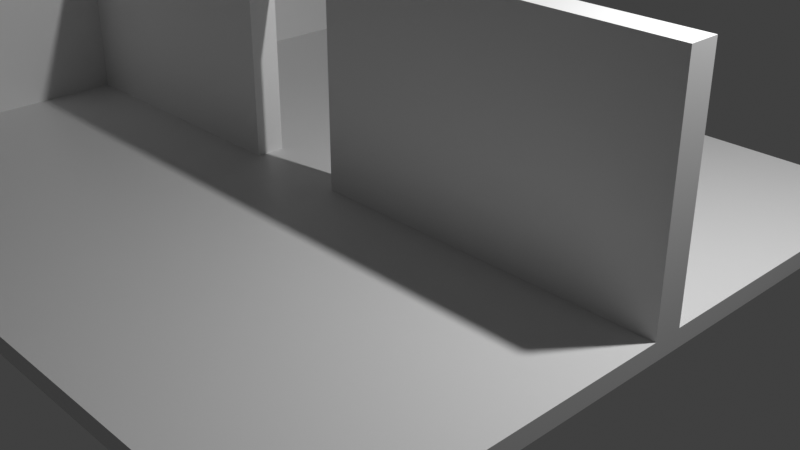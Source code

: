 # Source: room.blend  (saved by Blender 3.0.42; exported with 4.5.12 LTS)
import bpy
from mathutils import Matrix  # noqa: F401  (used for matrix-valued properties, if any)

bpy.ops.wm.read_factory_settings(use_empty=True)
scene = bpy.context.scene
scene.name = 'Scene'

# ---- collections
col_collection = bpy.data.collections.new('Collection'); scene.collection.children.link(col_collection)

# ---- materials (node trees are filled in below, after node groups)
mat_material = bpy.data.materials.new('Material')
mat_material.alpha_threshold = 0.0
mat_material.use_transparent_shadow = False
mat_material.line_color = (0.0, 0.0, 0.0, 1.0)

# ---- material node trees
mat_material.use_nodes = True; mat_material.node_tree.nodes.clear()
_N = mat_material.node_tree.nodes; _L = mat_material.node_tree.links
n0 = _N.new('ShaderNodeOutputMaterial'); n0.name = 'Material Output'; n0.location = (300, 300)
n1 = _N.new('ShaderNodeBsdfPrincipled'); n1.name = 'Principled BSDF'; n1.location = (10, 300)
n1.distribution = 'GGX'
n1.subsurface_method = 'RANDOM_WALK_SKIN'
n1.inputs[2].default_value = 0.4
n1.inputs[3].default_value = 1.45
n1.inputs[27].default_value = (0.0, 0.0, 0.0, 1.0)
n1.inputs[28].default_value = 1.0
_L.new(n1.outputs[0], n0.inputs[0])
n0.is_active_output = True

# ---- world
world_world = bpy.data.worlds.new('World'); scene.world = world_world
world_world.use_nodes = True; world_world.node_tree.nodes.clear()
_N = world_world.node_tree.nodes; _L = world_world.node_tree.links
n0 = _N.new('ShaderNodeOutputWorld'); n0.name = 'World Output'; n0.location = (300, 300)
n1 = _N.new('ShaderNodeBackground'); n1.name = 'Background'; n1.location = (10, 300)
n1.inputs[0].default_value = (0.05088, 0.05088, 0.05088, 1.0)
_L.new(n1.outputs[0], n0.inputs[0])
n0.is_active_output = True
world_world.color = (0.05088, 0.05088, 0.05088)
world_world.use_sun_shadow = False
world_world.sun_shadow_jitter_overblur = 0.0

# ---- cameras
cam_camera = bpy.data.cameras.new('Camera')
cam_camera.clip_end = 100.0
cam_camera.ortho_scale = 7.314

# ---- lights
light_light = bpy.data.lights.new('Light', 'POINT')
light_light.transmission_factor = 0.0
light_light.energy = 1000.0
light_light.shadow_soft_size = 0.1
light_light.shadow_maximum_resolution = 0.006
light_light.use_absolute_resolution = True

# ---- meshes
me_cube = bpy.data.meshes.new('Cube')
me_cube.from_pydata([(0.4041, 0.4989, 1.0), (0.4041, 0.4989, -1.0), (0.4041, -0.5012, 1.0), (0.4041, -0.5012, -1.0), (-0.7302, 0.4989, 1.0), (-0.7302, 0.4989, -1.0), (-0.7302, -0.5012, 1.0), (-0.7302, -0.5012, -1.0), (-0.6739, 0.4989, -1.0), (-0.6739, -0.5012, 1.0), (-0.6739, -0.5012, -1.0), (-0.6739, 0.4989, 1.0), (-0.7302, 0.01744, -1.0), (0.4041, 0.01744, 1.0), (-0.7302, 0.01744, 1.0), (0.4041, 0.01744, -1.0), (-0.6739, 0.01744, -1.0), (-0.6739, 0.01744, 1.0), (-0.7302, -0.02375, -1.0), (0.4041, -0.02375, 1.0), (-0.6739, -0.02375, -1.0), (-0.6739, -0.02375, 1.0), (-0.7302, -0.02375, 1.0), (0.4041, -0.02375, -1.0), (-0.7302, 0.4989, 26.0), (-0.7302, -0.5012, 26.0), (-0.6739, -0.5012, 26.0), (-0.6739, 0.4989, 26.0), (0.4041, 0.01744, 26.0), (-0.7302, 0.01744, 26.0), (-0.6739, 0.01744, 26.0), (0.4041, -0.02375, 26.0), (-0.6739, -0.02375, 26.0), (-0.7302, -0.02375, 26.0), (-0.2614, -0.5012, -1.0), (-0.2614, 0.4989, 1.0), (-0.2614, 0.4989, -1.0), (-0.2614, -0.5012, 1.0), (-0.2614, 0.01744, 1.0), (-0.2614, 0.01744, -1.0), (-0.2614, -0.02375, 1.0), (-0.2614, -0.02375, -1.0), (-0.2614, 0.01744, 26.0), (-0.2614, -0.02375, 26.0), (-0.1039, -0.5012, -1.0), (-0.1039, 0.4989, 1.0), (-0.1039, 0.01744, 1.0), (-0.1039, -0.02375, 1.0), (-0.1039, 0.01744, 26.0), (-0.1039, -0.02375, 26.0), (-0.1039, 0.4989, -1.0), (-0.1039, -0.5012, 1.0), (-0.1039, 0.01744, -1.0), (-0.1039, -0.02375, -1.0), (-0.7302, 0.4989, 21.45), (-0.6739, 0.01744, 21.45), (-0.6739, 0.4989, 21.45), (0.4041, -0.02375, 21.45), (-0.6739, -0.02375, 21.45), (-0.7302, -0.02375, 21.45), (-0.7302, 0.01744, 21.45), (-0.6739, -0.5012, 21.45), (-0.7302, -0.5012, 21.45), (0.4041, 0.01744, 21.45), (-0.2614, 0.01744, 21.45), (-0.2614, -0.02375, 21.45), (-0.1039, 0.01744, 21.45), (-0.1039, -0.02375, 21.45)], [], [(60, 59, 33, 29), (10, 9, 6, 7), (12, 14, 4, 5), (53, 23, 3, 44), (23, 19, 2, 3), (50, 45, 0, 1), (5, 4, 11, 8), (18, 20, 10, 7), (34, 37, 9, 10), (40, 21, 9, 37), (35, 11, 17, 38), (5, 8, 16, 12), (1, 0, 13, 15), (50, 1, 15, 52), (18, 22, 14, 12), (67, 57, 31, 49), (7, 6, 22, 18), (56, 54, 24, 27), (12, 16, 20, 18), (15, 13, 19, 23), (52, 15, 23, 53), (55, 56, 27, 30), (32, 33, 25, 26), (27, 24, 29, 30), (42, 30, 32, 43), (30, 29, 33, 32), (61, 58, 32, 26), (59, 62, 25, 33), (54, 60, 29, 24), (64, 55, 30, 42), (57, 63, 28, 31), (62, 61, 26, 25), (66, 64, 42, 48), (48, 42, 43, 49), (16, 39, 41, 20), (58, 65, 43, 32), (8, 36, 39, 16), (45, 35, 38, 46), (47, 40, 37, 51), (44, 51, 37, 34), (8, 11, 35, 36), (20, 41, 34, 10), (3, 2, 51, 44), (19, 47, 51, 2), (0, 45, 46, 13), (28, 48, 49, 31), (63, 66, 48, 28), (39, 52, 53, 41), (65, 67, 49, 43), (36, 50, 52, 39), (36, 35, 45, 50), (41, 53, 44, 34), (67, 65, 64, 66), (13, 46, 66, 63), (21, 40, 65, 58), (64, 65, 40, 38), (6, 9, 61, 62), (19, 13, 63, 57), (38, 17, 55, 64), (4, 14, 60, 54), (22, 6, 62, 59), (9, 21, 58, 61), (17, 11, 56, 55), (11, 4, 54, 56), (47, 19, 57, 67), (14, 22, 59, 60), (66, 46, 47, 67), (46, 38, 40, 47)])
_uv = me_cube.uv_layers.new(name='UVMap')
_uv.uv.foreach_set('vector', [0.625, 0.125, 0.625, 0.0625, 0.625, 0.0625, 0.625, 0.125, 0.375, 0.875, 0.625, 0.875, 0.625, 1.0, 0.375, 1.0, 0.375, 0.125, 0.625, 0.125, 0.625, 0.25, 0.375, 0.25, 0.3161, 0.6875, 0.375, 0.6875, 0.375, 0.75, 0.3161, 0.75, 0.375, 0.6875, 0.625, 0.6875, 0.625, 0.75, 0.375, 0.75, 0.375, 0.4411, 0.625, 0.4411, 0.625, 0.5, 0.375, 0.5, 0.375, 0.25, 0.625, 0.25, 0.625, 0.375, 0.375, 0.375, 0.125, 0.6875, 0.25, 0.6875, 0.25, 0.75, 0.125, 0.75, 0.375, 0.8272, 0.625, 0.8272, 0.625, 0.875, 0.375, 0.875, 0.7022, 0.6875, 0.75, 0.6875, 0.75, 0.75, 0.7022, 0.75, 0.7022, 0.5, 0.75, 0.5, 0.75, 0.625, 0.7022, 0.625, 0.125, 0.5, 0.25, 0.5, 0.25, 0.625, 0.125, 0.625, 0.375, 0.5, 0.625, 0.5, 0.625, 0.625, 0.375, 0.625, 0.3161, 0.5, 0.375, 0.5, 0.375, 0.625, 0.3161, 0.625, 0.375, 0.0625, 0.625, 0.0625, 0.625, 0.125, 0.375, 0.125, 0.6839, 0.6875, 0.625, 0.6875, 0.625, 0.6875, 0.6839, 0.6875, 0.375, 0.0, 0.625, 0.0, 0.625, 0.0625, 0.375, 0.0625, 0.625, 0.375, 0.625, 0.25, 0.625, 0.25, 0.625, 0.375, 0.125, 0.625, 0.25, 0.625, 0.25, 0.6875, 0.125, 0.6875, 0.375, 0.625, 0.625, 0.625, 0.625, 0.6875, 0.375, 0.6875, 0.3161, 0.625, 0.375, 0.625, 0.375, 0.6875, 0.3161, 0.6875, 0.75, 0.625, 0.75, 0.5, 0.75, 0.5, 0.75, 0.625, 0.75, 0.6875, 0.875, 0.6875, 0.875, 0.75, 0.75, 0.75, 0.75, 0.5, 0.875, 0.5, 0.875, 0.625, 0.75, 0.625, 0.7022, 0.625, 0.75, 0.625, 0.75, 0.6875, 0.7022, 0.6875, 0.75, 0.625, 0.875, 0.625, 0.875, 0.6875, 0.75, 0.6875, 0.75, 0.75, 0.75, 0.6875, 0.75, 0.6875, 0.75, 0.75, 0.625, 0.0625, 0.625, 0.0, 0.625, 0.0, 0.625, 0.0625, 0.625, 0.25, 0.625, 0.125, 0.625, 0.125, 0.625, 0.25, 0.7022, 0.625, 0.75, 0.625, 0.75, 0.625, 0.7022, 0.625, 0.625, 0.6875, 0.625, 0.625, 0.625, 0.625, 0.625, 0.6875, 0.625, 1.0, 0.625, 0.875, 0.625, 0.875, 0.625, 1.0, 0.6839, 0.625, 0.7022, 0.625, 0.7022, 0.625, 0.6839, 0.625, 0.6839, 0.625, 0.7022, 0.625, 0.7022, 0.6875, 0.6839, 0.6875, 0.25, 0.625, 0.2978, 0.625, 0.2978, 0.6875, 0.25, 0.6875, 0.75, 0.6875, 0.7022, 0.6875, 0.7022, 0.6875, 0.75, 0.6875, 0.25, 0.5, 0.2978, 0.5, 0.2978, 0.625, 0.25, 0.625, 0.6839, 0.5, 0.7022, 0.5, 0.7022, 0.625, 0.6839, 0.625, 0.6839, 0.6875, 0.7022, 0.6875, 0.7022, 0.75, 0.6839, 0.75, 0.375, 0.8089, 0.625, 0.8089, 0.625, 0.8272, 0.375, 0.8272, 0.375, 0.375, 0.625, 0.375, 0.625, 0.4228, 0.375, 0.4228, 0.25, 0.6875, 0.2978, 0.6875, 0.2978, 0.75, 0.25, 0.75, 0.375, 0.75, 0.625, 0.75, 0.625, 0.8089, 0.375, 0.8089, 0.625, 0.6875, 0.6839, 0.6875, 0.6839, 0.75, 0.625, 0.75, 0.625, 0.5, 0.6839, 0.5, 0.6839, 0.625, 0.625, 0.625, 0.625, 0.625, 0.6839, 0.625, 0.6839, 0.6875, 0.625, 0.6875, 0.625, 0.625, 0.6839, 0.625, 0.6839, 0.625, 0.625, 0.625, 0.2978, 0.625, 0.3161, 0.625, 0.3161, 0.6875, 0.2978, 0.6875, 0.7022, 0.6875, 0.6839, 0.6875, 0.6839, 0.6875, 0.7022, 0.6875, 0.2978, 0.5, 0.3161, 0.5, 0.3161, 0.625, 0.2978, 0.625, 0.375, 0.4228, 0.625, 0.4228, 0.625, 0.4411, 0.375, 0.4411, 0.2978, 0.6875, 0.3161, 0.6875, 0.3161, 0.75, 0.2978, 0.75, 0.6839, 0.6875, 0.7022, 0.6875, 0.7022, 0.625, 0.6839, 0.625, 0.625, 0.625, 0.6839, 0.625, 0.6839, 0.625, 0.625, 0.625, 0.75, 0.6875, 0.7022, 0.6875, 0.7022, 0.6875, 0.75, 0.6875, 0.7022, 0.625, 0.7022, 0.6875, 0.7022, 0.6875, 0.7022, 0.625, 0.625, 1.0, 0.625, 0.875, 0.625, 0.875, 0.625, 1.0, 0.625, 0.6875, 0.625, 0.625, 0.625, 0.625, 0.625, 0.6875, 0.7022, 0.625, 0.75, 0.625, 0.75, 0.625, 0.7022, 0.625, 0.625, 0.25, 0.625, 0.125, 0.625, 0.125, 0.625, 0.25, 0.625, 0.0625, 0.625, 0.0, 0.625, 0.0, 0.625, 0.0625, 0.75, 0.75, 0.75, 0.6875, 0.75, 0.6875, 0.75, 0.75, 0.75, 0.625, 0.75, 0.5, 0.75, 0.5, 0.75, 0.625, 0.625, 0.375, 0.625, 0.25, 0.625, 0.25, 0.625, 0.375, 0.6839, 0.6875, 0.625, 0.6875, 0.625, 0.6875, 0.6839, 0.6875, 0.625, 0.125, 0.625, 0.0625, 0.625, 0.0625, 0.625, 0.125, 0.6839, 0.625, 0.6839, 0.625, 0.6839, 0.6875, 0.6839, 0.6875, 0.6839, 0.625, 0.7022, 0.625, 0.7022, 0.6875, 0.6839, 0.6875])
me_cube.materials.append(mat_material)
me_cube.use_remesh_preserve_volume = False
me_cube.use_remesh_preserve_attributes = False
me_cube.use_mirror_vertex_groups = False
me_cube.update()

# ---- objects
ob_cube = bpy.data.objects.new('Cube', me_cube)
ob_light = bpy.data.objects.new('Light', light_light)
ob_camera = bpy.data.objects.new('Camera', cam_camera)

# ---- transforms, parenting, visibility, modifiers, constraints
ob_cube.location = (0.0, 0.0, 0.0)
ob_cube.scale = (8.0, 8.0, 0.1)
ob_cube.lock_rotations_4d = False
ob_cube.empty_display_type = 'ARROWS'
ob_cube.lineart.crease_threshold = 0.0
ob_light.location = (4.076, 1.005, 5.904)
ob_light.rotation_euler = (0.6503, 0.05522, 1.866)
ob_light.lock_rotations_4d = False
ob_light.empty_display_type = 'ARROWS'
ob_light.color = (0.0, 0.0, 0.0, 0.0)
ob_light.lineart.crease_threshold = 0.0
ob_camera.location = (7.359, -6.926, 4.958)
ob_camera.rotation_euler = (1.109, 0.0, 0.8149)
ob_camera.lock_rotations_4d = False
ob_camera.empty_display_type = 'ARROWS'
ob_camera.color = (0.0, 0.0, 0.0, 0.0)
ob_camera.display_type = 'WIRE'
ob_camera.lineart.crease_threshold = 0.0

# ---- collection membership
col_collection.objects.link(ob_cube)
col_collection.objects.link(ob_light)
col_collection.objects.link(ob_camera)

# ---- scene / render settings (as saved in the file)
scene.camera = ob_camera
scene.frame_start = 1; scene.frame_end = 250; scene.frame_set(0)
scene.render.engine = 'BLENDER_EEVEE_NEXT'
scene.cycles.sampling_pattern = 'TABULATED_SOBOL'
scene.cycles.use_light_tree = False
scene.view_settings.view_transform = 'Standard'
bpy.context.view_layer.update()
